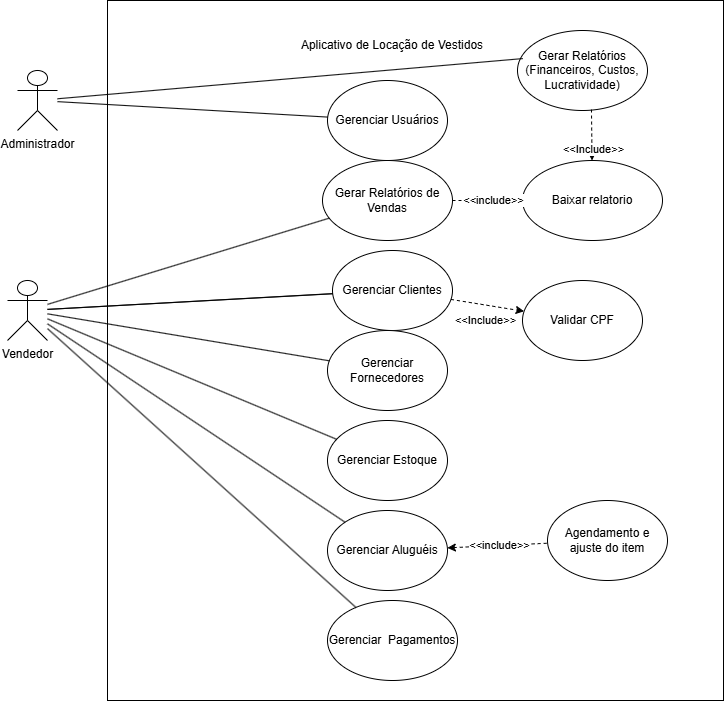

The diagram above was exported from draw.io. Its source (the exported page's mxGraphModel, read from the mxfile embedded in the PNG):
<mxGraphModel dx="1434" dy="746" grid="1" gridSize="10" guides="1" tooltips="1" connect="1" arrows="1" fold="1" page="1" pageScale="1" pageWidth="827" pageHeight="1169" math="0" shadow="0">
  <root>
    <mxCell id="0" />
    <mxCell id="1" parent="0" />
    <mxCell id="CXB1S9-6FeGb-pV426OE-1" value="Administrador&lt;div&gt;&lt;br&gt;&lt;/div&gt;" style="shape=umlActor;verticalLabelPosition=bottom;verticalAlign=top;html=1;outlineConnect=0;" parent="1" vertex="1">
      <mxGeometry x="30" y="110" width="40" height="60" as="geometry" />
    </mxCell>
    <mxCell id="CXB1S9-6FeGb-pV426OE-2" value="" style="rounded=0;whiteSpace=wrap;html=1;" parent="1" vertex="1">
      <mxGeometry x="120" y="40" width="616" height="700" as="geometry" />
    </mxCell>
    <mxCell id="x_XKgBHnBvqbHNLAk1Fx-1" value="Gerenciar Clientes" style="ellipse;whiteSpace=wrap;html=1;" parent="1" vertex="1">
      <mxGeometry x="345" y="290" width="120" height="80" as="geometry" />
    </mxCell>
    <mxCell id="x_XKgBHnBvqbHNLAk1Fx-2" value="Aplicativo de Locação de Vestidos" style="text;html=1;align=center;verticalAlign=middle;whiteSpace=wrap;rounded=0;" parent="1" vertex="1">
      <mxGeometry x="310" y="70" width="190" height="30" as="geometry" />
    </mxCell>
    <mxCell id="x_XKgBHnBvqbHNLAk1Fx-3" value="Gerenciar Estoque" style="ellipse;whiteSpace=wrap;html=1;" parent="1" vertex="1">
      <mxGeometry x="340" y="460" width="120" height="80" as="geometry" />
    </mxCell>
    <mxCell id="x_XKgBHnBvqbHNLAk1Fx-4" value="Gerenciar Aluguéis" style="ellipse;whiteSpace=wrap;html=1;" parent="1" vertex="1">
      <mxGeometry x="340" y="550" width="120" height="80" as="geometry" />
    </mxCell>
    <mxCell id="x_XKgBHnBvqbHNLAk1Fx-5" value="Gerar Relatórios (Financeiros, Custos, Lucratividade)" style="ellipse;whiteSpace=wrap;html=1;" parent="1" vertex="1">
      <mxGeometry x="530" y="70" width="130" height="80" as="geometry" />
    </mxCell>
    <mxCell id="x_XKgBHnBvqbHNLAk1Fx-7" value="Baixar relatorio" style="ellipse;whiteSpace=wrap;html=1;" parent="1" vertex="1">
      <mxGeometry x="535" y="200" width="140" height="80" as="geometry" />
    </mxCell>
    <mxCell id="x_XKgBHnBvqbHNLAk1Fx-19" value="" style="endArrow=classic;dashed=1;html=1;rounded=0;exitX=0.569;exitY=0.988;exitDx=0;exitDy=0;startArrow=none;startFill=0;endFill=1;exitPerimeter=0;" parent="1" source="x_XKgBHnBvqbHNLAk1Fx-5" target="x_XKgBHnBvqbHNLAk1Fx-7" edge="1">
      <mxGeometry width="50" height="50" relative="1" as="geometry">
        <mxPoint x="660" y="530" as="sourcePoint" />
        <mxPoint x="710" y="480" as="targetPoint" />
      </mxGeometry>
    </mxCell>
    <mxCell id="x_XKgBHnBvqbHNLAk1Fx-20" value="&amp;lt;&amp;lt;Include&amp;gt;&amp;gt;" style="edgeLabel;html=1;align=center;verticalAlign=middle;resizable=0;points=[];" parent="x_XKgBHnBvqbHNLAk1Fx-19" connectable="0" vertex="1">
      <mxGeometry x="-0.0793" y="1" relative="1" as="geometry">
        <mxPoint y="16" as="offset" />
      </mxGeometry>
    </mxCell>
    <mxCell id="vB6OYC37RejTkW-MBfoR-2" value="" style="endArrow=none;html=1;rounded=0;" parent="1" source="h_QM75KpGTGB4U-7TaW7-2" target="x_XKgBHnBvqbHNLAk1Fx-1" edge="1">
      <mxGeometry width="50" height="50" relative="1" as="geometry">
        <mxPoint x="420" y="530" as="sourcePoint" />
        <mxPoint x="470" y="480" as="targetPoint" />
      </mxGeometry>
    </mxCell>
    <mxCell id="vB6OYC37RejTkW-MBfoR-3" value="" style="endArrow=none;html=1;rounded=0;" parent="1" source="h_QM75KpGTGB4U-7TaW7-2" target="x_XKgBHnBvqbHNLAk1Fx-3" edge="1">
      <mxGeometry width="50" height="50" relative="1" as="geometry">
        <mxPoint x="190" y="445" as="sourcePoint" />
        <mxPoint x="240" y="395" as="targetPoint" />
      </mxGeometry>
    </mxCell>
    <mxCell id="vB6OYC37RejTkW-MBfoR-4" value="" style="endArrow=none;html=1;rounded=0;" parent="1" source="h_QM75KpGTGB4U-7TaW7-2" target="x_XKgBHnBvqbHNLAk1Fx-4" edge="1">
      <mxGeometry width="50" height="50" relative="1" as="geometry">
        <mxPoint x="100" y="428" as="sourcePoint" />
        <mxPoint x="341" y="397" as="targetPoint" />
      </mxGeometry>
    </mxCell>
    <mxCell id="vB6OYC37RejTkW-MBfoR-5" value="" style="endArrow=none;html=1;rounded=0;entryX=0.041;entryY=0.351;entryDx=0;entryDy=0;entryPerimeter=0;" parent="1" source="CXB1S9-6FeGb-pV426OE-1" target="x_XKgBHnBvqbHNLAk1Fx-5" edge="1">
      <mxGeometry width="50" height="50" relative="1" as="geometry">
        <mxPoint x="110" y="438" as="sourcePoint" />
        <mxPoint x="351" y="407" as="targetPoint" />
      </mxGeometry>
    </mxCell>
    <mxCell id="vB6OYC37RejTkW-MBfoR-6" value="Agendamento e ajuste do item" style="ellipse;whiteSpace=wrap;html=1;" parent="1" vertex="1">
      <mxGeometry x="560" y="540" width="120" height="80" as="geometry" />
    </mxCell>
    <mxCell id="vB6OYC37RejTkW-MBfoR-7" value="" style="endArrow=none;dashed=1;html=1;rounded=0;startArrow=classic;startFill=1;" parent="1" source="x_XKgBHnBvqbHNLAk1Fx-4" target="vB6OYC37RejTkW-MBfoR-6" edge="1">
      <mxGeometry width="50" height="50" relative="1" as="geometry">
        <mxPoint x="420" y="530" as="sourcePoint" />
        <mxPoint x="470" y="480" as="targetPoint" />
      </mxGeometry>
    </mxCell>
    <mxCell id="vB6OYC37RejTkW-MBfoR-8" value="&amp;lt;&amp;lt;include&amp;gt;&amp;gt;" style="edgeLabel;html=1;align=center;verticalAlign=middle;resizable=0;points=[];" parent="vB6OYC37RejTkW-MBfoR-7" connectable="0" vertex="1">
      <mxGeometry x="0.0305" relative="1" as="geometry">
        <mxPoint as="offset" />
      </mxGeometry>
    </mxCell>
    <mxCell id="vB6OYC37RejTkW-MBfoR-9" value="Gerenciar&amp;nbsp; Pagamentos" style="ellipse;whiteSpace=wrap;html=1;" parent="1" vertex="1">
      <mxGeometry x="340" y="640" width="130" height="80" as="geometry" />
    </mxCell>
    <mxCell id="vB6OYC37RejTkW-MBfoR-10" value="" style="endArrow=none;html=1;rounded=0;" parent="1" source="h_QM75KpGTGB4U-7TaW7-2" target="vB6OYC37RejTkW-MBfoR-9" edge="1">
      <mxGeometry width="50" height="50" relative="1" as="geometry">
        <mxPoint x="80" y="510" as="sourcePoint" />
        <mxPoint x="320" y="633" as="targetPoint" />
      </mxGeometry>
    </mxCell>
    <mxCell id="h_QM75KpGTGB4U-7TaW7-2" value="&lt;div&gt;Vendedor&lt;/div&gt;" style="shape=umlActor;verticalLabelPosition=bottom;verticalAlign=top;html=1;outlineConnect=0;" parent="1" vertex="1">
      <mxGeometry x="20" y="320" width="40" height="60" as="geometry" />
    </mxCell>
    <mxCell id="h_QM75KpGTGB4U-7TaW7-3" value="Gerenciar Usuários" style="ellipse;whiteSpace=wrap;html=1;" parent="1" vertex="1">
      <mxGeometry x="340" y="120" width="120" height="80" as="geometry" />
    </mxCell>
    <mxCell id="h_QM75KpGTGB4U-7TaW7-4" value="" style="endArrow=none;html=1;rounded=0;" parent="1" source="CXB1S9-6FeGb-pV426OE-1" target="h_QM75KpGTGB4U-7TaW7-3" edge="1">
      <mxGeometry width="50" height="50" relative="1" as="geometry">
        <mxPoint x="65" y="320" as="sourcePoint" />
        <mxPoint x="465" y="390" as="targetPoint" />
      </mxGeometry>
    </mxCell>
    <mxCell id="h_QM75KpGTGB4U-7TaW7-5" value="" style="endArrow=none;html=1;rounded=0;" parent="1" source="x_XKgBHnBvqbHNLAk1Fx-1" target="h_QM75KpGTGB4U-7TaW7-2" edge="1">
      <mxGeometry width="50" height="50" relative="1" as="geometry">
        <mxPoint x="400" y="180" as="sourcePoint" />
        <mxPoint x="450" y="130" as="targetPoint" />
      </mxGeometry>
    </mxCell>
    <mxCell id="Qsk0vD8rouQzLQbEpP_R-3" style="edgeStyle=orthogonalEdgeStyle;rounded=0;orthogonalLoop=1;jettySize=auto;html=1;entryX=0;entryY=0.5;entryDx=0;entryDy=0;dashed=1;" parent="1" source="Qsk0vD8rouQzLQbEpP_R-1" target="x_XKgBHnBvqbHNLAk1Fx-7" edge="1">
      <mxGeometry relative="1" as="geometry" />
    </mxCell>
    <mxCell id="Qsk0vD8rouQzLQbEpP_R-4" value="&amp;lt;&amp;lt;include&amp;gt;&amp;gt;" style="edgeLabel;html=1;align=center;verticalAlign=middle;resizable=0;points=[];" parent="Qsk0vD8rouQzLQbEpP_R-3" connectable="0" vertex="1">
      <mxGeometry x="0.1544" y="1" relative="1" as="geometry">
        <mxPoint as="offset" />
      </mxGeometry>
    </mxCell>
    <mxCell id="Qsk0vD8rouQzLQbEpP_R-1" value="Gerar Relatórios de Vendas" style="ellipse;whiteSpace=wrap;html=1;" parent="1" vertex="1">
      <mxGeometry x="335" y="200" width="130" height="80" as="geometry" />
    </mxCell>
    <mxCell id="Qsk0vD8rouQzLQbEpP_R-2" value="" style="endArrow=none;html=1;rounded=0;" parent="1" source="Qsk0vD8rouQzLQbEpP_R-1" target="h_QM75KpGTGB4U-7TaW7-2" edge="1">
      <mxGeometry width="50" height="50" relative="1" as="geometry">
        <mxPoint x="344" y="455" as="sourcePoint" />
        <mxPoint x="770" y="409" as="targetPoint" />
      </mxGeometry>
    </mxCell>
    <mxCell id="HU4pL94NB4nUjohh2sfY-2" value="Gerenciar Fornecedores" style="ellipse;whiteSpace=wrap;html=1;" parent="1" vertex="1">
      <mxGeometry x="340" y="370" width="120" height="80" as="geometry" />
    </mxCell>
    <mxCell id="HU4pL94NB4nUjohh2sfY-3" value="" style="endArrow=none;html=1;rounded=0;" parent="1" source="h_QM75KpGTGB4U-7TaW7-2" target="HU4pL94NB4nUjohh2sfY-2" edge="1">
      <mxGeometry width="50" height="50" relative="1" as="geometry">
        <mxPoint x="50" y="390" as="sourcePoint" />
        <mxPoint x="308" y="218" as="targetPoint" />
      </mxGeometry>
    </mxCell>
    <mxCell id="DQPDIXb-3DspGazvL1k4-4" value="Validar CPF" style="ellipse;whiteSpace=wrap;html=1;" vertex="1" parent="1">
      <mxGeometry x="535" y="320" width="120" height="80" as="geometry" />
    </mxCell>
    <mxCell id="DQPDIXb-3DspGazvL1k4-5" value="" style="endArrow=classic;dashed=1;html=1;rounded=0;startArrow=none;startFill=0;endFill=1;" edge="1" parent="1" source="x_XKgBHnBvqbHNLAk1Fx-1" target="DQPDIXb-3DspGazvL1k4-4">
      <mxGeometry width="50" height="50" relative="1" as="geometry">
        <mxPoint x="664" y="259" as="sourcePoint" />
        <mxPoint x="660" y="540" as="targetPoint" />
      </mxGeometry>
    </mxCell>
    <mxCell id="DQPDIXb-3DspGazvL1k4-6" value="&amp;lt;&amp;lt;Include&amp;gt;&amp;gt;" style="edgeLabel;html=1;align=center;verticalAlign=middle;resizable=0;points=[];" connectable="0" vertex="1" parent="DQPDIXb-3DspGazvL1k4-5">
      <mxGeometry x="-0.0793" y="1" relative="1" as="geometry">
        <mxPoint y="16" as="offset" />
      </mxGeometry>
    </mxCell>
  </root>
</mxGraphModel>